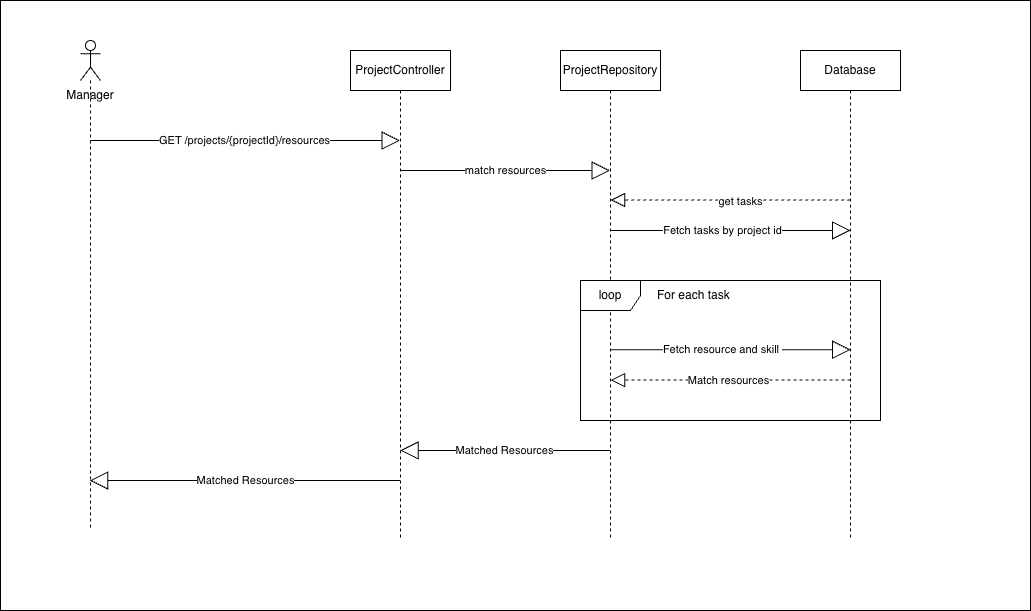

The diagram above was exported from draw.io. Its source (the exported page's mxGraphModel, read from the mxfile embedded in the PNG):
<mxGraphModel dx="1301" dy="839" grid="1" gridSize="10" guides="1" tooltips="1" connect="1" arrows="1" fold="1" page="1" pageScale="1" pageWidth="850" pageHeight="1100" math="0" shadow="0">
  <root>
    <mxCell id="0" />
    <mxCell id="1" parent="0" />
    <mxCell id="vBGqjZrSZTEw6b7JslNL-16" parent="1" style="rounded=0;whiteSpace=wrap;html=1;" value="" vertex="1">
      <mxGeometry height="610" width="1030" x="210" y="30" as="geometry" />
    </mxCell>
    <mxCell id="aM9ryv3xv72pqoxQDRHE-5" parent="1" style="shape=umlLifeline;perimeter=lifelinePerimeter;whiteSpace=wrap;html=1;container=0;dropTarget=0;collapsible=0;recursiveResize=0;outlineConnect=0;portConstraint=eastwest;newEdgeStyle={&quot;edgeStyle&quot;:&quot;elbowEdgeStyle&quot;,&quot;elbow&quot;:&quot;vertical&quot;,&quot;curved&quot;:0,&quot;rounded&quot;:0};" value="ProjectController" vertex="1">
      <mxGeometry height="490" width="100" x="560" y="80" as="geometry" />
    </mxCell>
    <mxCell id="nJxQe0WWsV2xsNL4WGO1-2" parent="1" style="shape=umlLifeline;perimeter=lifelinePerimeter;whiteSpace=wrap;html=1;container=0;dropTarget=0;collapsible=0;recursiveResize=0;outlineConnect=0;portConstraint=eastwest;newEdgeStyle={&quot;edgeStyle&quot;:&quot;elbowEdgeStyle&quot;,&quot;elbow&quot;:&quot;vertical&quot;,&quot;curved&quot;:0,&quot;rounded&quot;:0};" value="ProjectRepository" vertex="1">
      <mxGeometry height="490" width="100" x="770" y="80" as="geometry" />
    </mxCell>
    <mxCell id="3_sUMKwmHy7g02qRZKpO-2" parent="1" style="shape=umlLifeline;perimeter=lifelinePerimeter;whiteSpace=wrap;html=1;container=1;dropTarget=0;collapsible=0;recursiveResize=0;outlineConnect=0;portConstraint=eastwest;newEdgeStyle={&quot;curved&quot;:0,&quot;rounded&quot;:0};participant=umlActor;" value="" vertex="1">
      <mxGeometry height="490" width="20" x="290" y="70" as="geometry" />
    </mxCell>
    <mxCell id="3_sUMKwmHy7g02qRZKpO-4" parent="1" style="text;html=1;whiteSpace=wrap;strokeColor=none;fillColor=none;align=center;verticalAlign=middle;rounded=0;" value="Manager" vertex="1">
      <mxGeometry height="30" width="60" x="270" y="110" as="geometry" />
    </mxCell>
    <mxCell id="vBGqjZrSZTEw6b7JslNL-2" parent="1" style="shape=umlLifeline;perimeter=lifelinePerimeter;whiteSpace=wrap;html=1;container=1;dropTarget=0;collapsible=0;recursiveResize=0;outlineConnect=0;portConstraint=eastwest;newEdgeStyle={&quot;curved&quot;:0,&quot;rounded&quot;:0};" value="Database" vertex="1">
      <mxGeometry height="490" width="100" x="1010" y="80" as="geometry" />
    </mxCell>
    <mxCell id="vBGqjZrSZTEw6b7JslNL-4" edge="1" parent="1" style="endArrow=block;endSize=16;endFill=0;html=1;rounded=0;" value="GET /projects/{projectId}/resources">
      <mxGeometry relative="1" width="160" as="geometry">
        <mxPoint x="299.75925925925924" y="170" as="sourcePoint" />
        <mxPoint x="609.5" y="170" as="targetPoint" />
      </mxGeometry>
    </mxCell>
    <mxCell id="vBGqjZrSZTEw6b7JslNL-5" edge="1" parent="1" style="endArrow=block;endSize=16;endFill=0;html=1;rounded=0;" value="match resources">
      <mxGeometry relative="1" width="160" as="geometry">
        <mxPoint x="610" y="200" as="sourcePoint" />
        <mxPoint x="819.4999999999998" y="200" as="targetPoint" />
      </mxGeometry>
    </mxCell>
    <mxCell id="vBGqjZrSZTEw6b7JslNL-6" edge="1" parent="1" style="endArrow=block;endSize=16;endFill=0;html=1;rounded=0;" value="Fetch tasks by project id">
      <mxGeometry relative="1" width="160" x="-0.0667" as="geometry">
        <mxPoint as="offset" />
        <mxPoint x="819.9135294117647" y="260" as="sourcePoint" />
        <mxPoint x="1060.09" y="260" as="targetPoint" />
      </mxGeometry>
    </mxCell>
    <mxCell id="vBGqjZrSZTEw6b7JslNL-7" edge="1" parent="1" style="endArrow=block;dashed=1;endFill=0;endSize=12;html=1;rounded=0;" value="">
      <mxGeometry relative="1" width="160" as="geometry">
        <mxPoint x="1059.8699999999997" y="229.41" as="sourcePoint" />
        <mxPoint x="820.1292592592594" y="229.41" as="targetPoint" />
      </mxGeometry>
    </mxCell>
    <mxCell id="vBGqjZrSZTEw6b7JslNL-8" connectable="0" parent="vBGqjZrSZTEw6b7JslNL-7" style="edgeLabel;html=1;align=center;verticalAlign=middle;resizable=0;points=[];" value="get tasks" vertex="1">
      <mxGeometry relative="1" x="-0.0738" y="1" as="geometry">
        <mxPoint as="offset" />
      </mxGeometry>
    </mxCell>
    <mxCell id="vBGqjZrSZTEw6b7JslNL-9" parent="1" style="shape=umlFrame;whiteSpace=wrap;html=1;pointerEvents=0;" value="loop" vertex="1">
      <mxGeometry height="140" width="300" x="790" y="310" as="geometry" />
    </mxCell>
    <mxCell id="vBGqjZrSZTEw6b7JslNL-10" parent="1" style="text;html=1;whiteSpace=wrap;strokeColor=none;fillColor=none;align=center;verticalAlign=middle;rounded=0;" value="For each task&amp;nbsp;" vertex="1">
      <mxGeometry height="30" width="150" x="830" y="310" as="geometry" />
    </mxCell>
    <mxCell id="vBGqjZrSZTEw6b7JslNL-11" edge="1" parent="1" style="endArrow=block;endSize=16;endFill=0;html=1;rounded=0;" value="Fetch resource and skill&amp;nbsp;">
      <mxGeometry relative="1" width="160" x="-0.0667" as="geometry">
        <mxPoint as="offset" />
        <mxPoint x="819.91" y="379.23" as="sourcePoint" />
        <mxPoint x="1060.0864705882352" y="379.23" as="targetPoint" />
      </mxGeometry>
    </mxCell>
    <mxCell id="vBGqjZrSZTEw6b7JslNL-12" edge="1" parent="1" style="endArrow=block;dashed=1;endFill=0;endSize=12;html=1;rounded=0;" value="">
      <mxGeometry relative="1" width="160" as="geometry">
        <mxPoint x="1059.88" y="409.62" as="sourcePoint" />
        <mxPoint x="820.1107692307693" y="409.62" as="targetPoint" />
      </mxGeometry>
    </mxCell>
    <mxCell id="vBGqjZrSZTEw6b7JslNL-13" connectable="0" parent="vBGqjZrSZTEw6b7JslNL-12" style="edgeLabel;html=1;align=center;verticalAlign=middle;resizable=0;points=[];" value="Match resources" vertex="1">
      <mxGeometry relative="1" x="-0.1168" as="geometry">
        <mxPoint x="-17" as="offset" />
      </mxGeometry>
    </mxCell>
    <mxCell id="vBGqjZrSZTEw6b7JslNL-14" edge="1" parent="1" style="endArrow=block;endSize=16;endFill=0;html=1;rounded=0;exitX=0.494;exitY=0.869;exitDx=0;exitDy=0;exitPerimeter=0;" value="Matched Resources">
      <mxGeometry relative="1" width="160" as="geometry">
        <mxPoint x="819.3999999999999" y="480.00000000000006" as="sourcePoint" />
        <mxPoint x="609.7307692307693" y="480.00000000000006" as="targetPoint" />
      </mxGeometry>
    </mxCell>
    <mxCell id="vBGqjZrSZTEw6b7JslNL-15" edge="1" parent="1" style="endArrow=block;endSize=16;endFill=0;html=1;rounded=0;exitX=0.494;exitY=0.869;exitDx=0;exitDy=0;exitPerimeter=0;" target="3_sUMKwmHy7g02qRZKpO-2" value="Matched Resources">
      <mxGeometry relative="1" width="160" as="geometry">
        <mxPoint x="609.6692307692306" y="510" as="sourcePoint" />
        <mxPoint x="400" y="510" as="targetPoint" />
      </mxGeometry>
    </mxCell>
  </root>
</mxGraphModel>